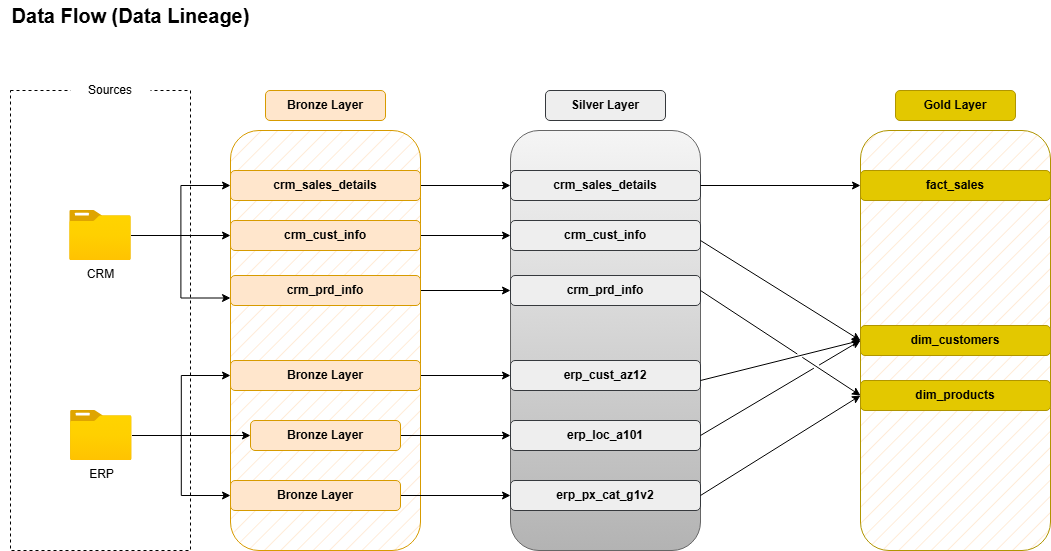

The diagram above was exported from draw.io. Its source (the exported page's mxGraphModel, read from the mxfile embedded in the PNG):
<mxGraphModel dx="1428" dy="743" grid="1" gridSize="10" guides="1" tooltips="1" connect="1" arrows="1" fold="1" page="1" pageScale="1" pageWidth="827" pageHeight="1169" math="0" shadow="0">
  <root>
    <mxCell id="0" />
    <mxCell id="1" parent="0" />
    <mxCell id="slNBLLlRnlOATkDwKjRr-1" value="" style="rounded=0;whiteSpace=wrap;html=1;fillColor=none;dashed=1;" parent="1" vertex="1">
      <mxGeometry x="60" y="140" width="180" height="460" as="geometry" />
    </mxCell>
    <mxCell id="slNBLLlRnlOATkDwKjRr-2" value="Sources" style="rounded=1;whiteSpace=wrap;html=1;strokeColor=none;" parent="1" vertex="1">
      <mxGeometry x="120" y="110" width="80" height="60" as="geometry" />
    </mxCell>
    <mxCell id="slNBLLlRnlOATkDwKjRr-17" value="" style="edgeStyle=orthogonalEdgeStyle;rounded=0;orthogonalLoop=1;jettySize=auto;html=1;" parent="1" source="slNBLLlRnlOATkDwKjRr-3" target="slNBLLlRnlOATkDwKjRr-8" edge="1">
      <mxGeometry relative="1" as="geometry" />
    </mxCell>
    <mxCell id="slNBLLlRnlOATkDwKjRr-18" style="edgeStyle=orthogonalEdgeStyle;rounded=0;orthogonalLoop=1;jettySize=auto;html=1;entryX=0;entryY=0.5;entryDx=0;entryDy=0;" parent="1" source="slNBLLlRnlOATkDwKjRr-3" target="slNBLLlRnlOATkDwKjRr-7" edge="1">
      <mxGeometry relative="1" as="geometry" />
    </mxCell>
    <mxCell id="slNBLLlRnlOATkDwKjRr-19" style="edgeStyle=orthogonalEdgeStyle;rounded=0;orthogonalLoop=1;jettySize=auto;html=1;entryX=0;entryY=0.75;entryDx=0;entryDy=0;" parent="1" source="slNBLLlRnlOATkDwKjRr-3" target="slNBLLlRnlOATkDwKjRr-9" edge="1">
      <mxGeometry relative="1" as="geometry" />
    </mxCell>
    <mxCell id="slNBLLlRnlOATkDwKjRr-3" value="CRM" style="image;aspect=fixed;html=1;points=[];align=center;fontSize=12;image=img/lib/azure2/general/Folder_Blank.svg;" parent="1" vertex="1">
      <mxGeometry x="119.19" y="260" width="61.61" height="50" as="geometry" />
    </mxCell>
    <mxCell id="slNBLLlRnlOATkDwKjRr-25" style="edgeStyle=orthogonalEdgeStyle;rounded=0;orthogonalLoop=1;jettySize=auto;html=1;entryX=0;entryY=0.5;entryDx=0;entryDy=0;" parent="1" source="slNBLLlRnlOATkDwKjRr-4" target="slNBLLlRnlOATkDwKjRr-10" edge="1">
      <mxGeometry relative="1" as="geometry" />
    </mxCell>
    <mxCell id="slNBLLlRnlOATkDwKjRr-26" style="edgeStyle=orthogonalEdgeStyle;rounded=0;orthogonalLoop=1;jettySize=auto;html=1;entryX=0;entryY=0.5;entryDx=0;entryDy=0;" parent="1" source="slNBLLlRnlOATkDwKjRr-4" target="slNBLLlRnlOATkDwKjRr-23" edge="1">
      <mxGeometry relative="1" as="geometry" />
    </mxCell>
    <mxCell id="slNBLLlRnlOATkDwKjRr-4" value="ERP" style="image;aspect=fixed;html=1;points=[];align=center;fontSize=12;image=img/lib/azure2/general/Folder_Blank.svg;" parent="1" vertex="1">
      <mxGeometry x="120" y="460" width="61.61" height="50" as="geometry" />
    </mxCell>
    <mxCell id="slNBLLlRnlOATkDwKjRr-5" value="" style="rounded=1;whiteSpace=wrap;html=1;fillColor=#ffe6cc;strokeColor=#d79b00;fillStyle=hatch;" parent="1" vertex="1">
      <mxGeometry x="280" y="180" width="190" height="420" as="geometry" />
    </mxCell>
    <mxCell id="slNBLLlRnlOATkDwKjRr-6" value="Bronze Layer" style="rounded=1;whiteSpace=wrap;html=1;fillColor=#ffe6cc;strokeColor=#d79b00;fontStyle=1" parent="1" vertex="1">
      <mxGeometry x="315" y="140" width="120" height="30" as="geometry" />
    </mxCell>
    <mxCell id="e6vQP2GvD9g76ZV_IyWz-1" style="edgeStyle=orthogonalEdgeStyle;rounded=0;orthogonalLoop=1;jettySize=auto;html=1;" parent="1" source="slNBLLlRnlOATkDwKjRr-7" target="JWBIr_jnIdQzAsqJW2iU-3" edge="1">
      <mxGeometry relative="1" as="geometry" />
    </mxCell>
    <mxCell id="slNBLLlRnlOATkDwKjRr-7" value="crm_sales_details" style="rounded=1;whiteSpace=wrap;html=1;fillColor=#ffe6cc;strokeColor=#d79b00;fontStyle=1" parent="1" vertex="1">
      <mxGeometry x="280" y="220" width="190" height="30" as="geometry" />
    </mxCell>
    <mxCell id="e6vQP2GvD9g76ZV_IyWz-2" style="edgeStyle=orthogonalEdgeStyle;rounded=0;orthogonalLoop=1;jettySize=auto;html=1;entryX=0;entryY=0.5;entryDx=0;entryDy=0;" parent="1" source="slNBLLlRnlOATkDwKjRr-8" target="JWBIr_jnIdQzAsqJW2iU-4" edge="1">
      <mxGeometry relative="1" as="geometry" />
    </mxCell>
    <mxCell id="slNBLLlRnlOATkDwKjRr-8" value="crm_cust_info" style="rounded=1;whiteSpace=wrap;html=1;fillColor=#ffe6cc;strokeColor=#d79b00;fontStyle=1" parent="1" vertex="1">
      <mxGeometry x="280" y="270" width="190" height="30" as="geometry" />
    </mxCell>
    <mxCell id="e6vQP2GvD9g76ZV_IyWz-4" style="edgeStyle=orthogonalEdgeStyle;rounded=0;orthogonalLoop=1;jettySize=auto;html=1;" parent="1" source="slNBLLlRnlOATkDwKjRr-10" target="JWBIr_jnIdQzAsqJW2iU-5" edge="1">
      <mxGeometry relative="1" as="geometry" />
    </mxCell>
    <mxCell id="slNBLLlRnlOATkDwKjRr-10" value="Bronze Layer" style="rounded=1;whiteSpace=wrap;html=1;fillColor=#ffe6cc;strokeColor=#d79b00;fontStyle=1" parent="1" vertex="1">
      <mxGeometry x="280" y="410" width="190" height="30" as="geometry" />
    </mxCell>
    <mxCell id="e6vQP2GvD9g76ZV_IyWz-3" style="edgeStyle=orthogonalEdgeStyle;rounded=0;orthogonalLoop=1;jettySize=auto;html=1;entryX=0;entryY=0.5;entryDx=0;entryDy=0;" parent="1" source="slNBLLlRnlOATkDwKjRr-9" target="JWBIr_jnIdQzAsqJW2iU-6" edge="1">
      <mxGeometry relative="1" as="geometry" />
    </mxCell>
    <mxCell id="slNBLLlRnlOATkDwKjRr-9" value="crm_prd_info" style="rounded=1;whiteSpace=wrap;html=1;fillColor=#ffe6cc;strokeColor=#d79b00;fontStyle=1" parent="1" vertex="1">
      <mxGeometry x="280" y="325" width="190" height="30" as="geometry" />
    </mxCell>
    <mxCell id="e6vQP2GvD9g76ZV_IyWz-5" style="edgeStyle=orthogonalEdgeStyle;rounded=0;orthogonalLoop=1;jettySize=auto;html=1;entryX=0;entryY=0.5;entryDx=0;entryDy=0;" parent="1" source="slNBLLlRnlOATkDwKjRr-22" target="JWBIr_jnIdQzAsqJW2iU-7" edge="1">
      <mxGeometry relative="1" as="geometry" />
    </mxCell>
    <mxCell id="slNBLLlRnlOATkDwKjRr-22" value="Bronze Layer" style="rounded=1;whiteSpace=wrap;html=1;fillColor=#ffe6cc;strokeColor=#d79b00;fontStyle=1" parent="1" vertex="1">
      <mxGeometry x="300" y="470" width="150" height="30" as="geometry" />
    </mxCell>
    <mxCell id="e6vQP2GvD9g76ZV_IyWz-6" style="edgeStyle=orthogonalEdgeStyle;rounded=0;orthogonalLoop=1;jettySize=auto;html=1;" parent="1" source="slNBLLlRnlOATkDwKjRr-23" target="JWBIr_jnIdQzAsqJW2iU-8" edge="1">
      <mxGeometry relative="1" as="geometry" />
    </mxCell>
    <mxCell id="slNBLLlRnlOATkDwKjRr-23" value="Bronze Layer" style="rounded=1;whiteSpace=wrap;html=1;fillColor=#ffe6cc;strokeColor=#d79b00;fontStyle=1" parent="1" vertex="1">
      <mxGeometry x="280" y="530" width="170" height="30" as="geometry" />
    </mxCell>
    <mxCell id="slNBLLlRnlOATkDwKjRr-24" style="edgeStyle=orthogonalEdgeStyle;rounded=0;orthogonalLoop=1;jettySize=auto;html=1;entryX=0;entryY=0.5;entryDx=0;entryDy=0;" parent="1" source="slNBLLlRnlOATkDwKjRr-4" target="slNBLLlRnlOATkDwKjRr-22" edge="1">
      <mxGeometry relative="1" as="geometry" />
    </mxCell>
    <mxCell id="JWBIr_jnIdQzAsqJW2iU-1" value="" style="rounded=1;whiteSpace=wrap;html=1;fillStyle=hatch;fillColor=#f5f5f5;strokeColor=#666666;gradientColor=#b3b3b3;" parent="1" vertex="1">
      <mxGeometry x="560" y="180" width="190" height="420" as="geometry" />
    </mxCell>
    <mxCell id="JWBIr_jnIdQzAsqJW2iU-2" value="Silver Layer" style="rounded=1;whiteSpace=wrap;html=1;fontStyle=1;fillColor=#eeeeee;strokeColor=#36393d;" parent="1" vertex="1">
      <mxGeometry x="595" y="140" width="120" height="30" as="geometry" />
    </mxCell>
    <mxCell id="JWBIr_jnIdQzAsqJW2iU-3" value="crm_sales_details" style="rounded=1;whiteSpace=wrap;html=1;fontStyle=1;fillColor=#eeeeee;strokeColor=#36393d;" parent="1" vertex="1">
      <mxGeometry x="560" y="220" width="190" height="30" as="geometry" />
    </mxCell>
    <mxCell id="JWBIr_jnIdQzAsqJW2iU-4" value="crm_cust_info" style="rounded=1;whiteSpace=wrap;html=1;fontStyle=1;fillColor=#eeeeee;strokeColor=#36393d;" parent="1" vertex="1">
      <mxGeometry x="560" y="270" width="190" height="30" as="geometry" />
    </mxCell>
    <mxCell id="JWBIr_jnIdQzAsqJW2iU-5" value="erp_cust_az12" style="rounded=1;whiteSpace=wrap;html=1;fontStyle=1;fillColor=#eeeeee;strokeColor=#36393d;" parent="1" vertex="1">
      <mxGeometry x="560" y="410" width="190" height="30" as="geometry" />
    </mxCell>
    <mxCell id="JWBIr_jnIdQzAsqJW2iU-6" value="crm_prd_info" style="rounded=1;whiteSpace=wrap;html=1;fontStyle=1;fillColor=#eeeeee;strokeColor=#36393d;" parent="1" vertex="1">
      <mxGeometry x="560" y="325" width="190" height="30" as="geometry" />
    </mxCell>
    <mxCell id="JWBIr_jnIdQzAsqJW2iU-7" value="erp_loc_a101" style="rounded=1;whiteSpace=wrap;html=1;fontStyle=1;fillColor=#eeeeee;strokeColor=#36393d;" parent="1" vertex="1">
      <mxGeometry x="560" y="470" width="190" height="30" as="geometry" />
    </mxCell>
    <mxCell id="JWBIr_jnIdQzAsqJW2iU-8" value="erp_px_cat_g1v2" style="rounded=1;whiteSpace=wrap;html=1;fontStyle=1;fillColor=#eeeeee;strokeColor=#36393d;" parent="1" vertex="1">
      <mxGeometry x="560" y="530" width="190" height="30" as="geometry" />
    </mxCell>
    <mxCell id="5-CyOKzbV2G31n-BjmV--1" value="" style="rounded=1;whiteSpace=wrap;html=1;fillColor=#e3c800;strokeColor=#B09500;fillStyle=hatch;fontColor=#000000;" parent="1" vertex="1">
      <mxGeometry x="910" y="180" width="190" height="420" as="geometry" />
    </mxCell>
    <mxCell id="5-CyOKzbV2G31n-BjmV--2" value="Gold Layer" style="rounded=1;whiteSpace=wrap;html=1;fillColor=#e3c800;strokeColor=#B09500;fontStyle=1;fontColor=#000000;" parent="1" vertex="1">
      <mxGeometry x="945" y="140" width="120" height="30" as="geometry" />
    </mxCell>
    <mxCell id="5-CyOKzbV2G31n-BjmV--3" value="fact_sales" style="rounded=1;whiteSpace=wrap;html=1;fillColor=#e3c800;strokeColor=#B09500;fontStyle=1;fontColor=#000000;" parent="1" vertex="1">
      <mxGeometry x="910" y="220" width="190" height="30" as="geometry" />
    </mxCell>
    <mxCell id="5-CyOKzbV2G31n-BjmV--4" value="dim_customers" style="rounded=1;whiteSpace=wrap;html=1;fillColor=#e3c800;strokeColor=#B09500;fontStyle=1;fontColor=#000000;" parent="1" vertex="1">
      <mxGeometry x="910" y="375" width="190" height="30" as="geometry" />
    </mxCell>
    <mxCell id="5-CyOKzbV2G31n-BjmV--6" value="dim_products" style="rounded=1;whiteSpace=wrap;html=1;fillColor=#e3c800;strokeColor=#B09500;fontStyle=1;fontColor=#000000;" parent="1" vertex="1">
      <mxGeometry x="910" y="430" width="190" height="30" as="geometry" />
    </mxCell>
    <mxCell id="wUswKQdiUhMFjsfQXYRM-9" value="" style="endArrow=classic;html=1;rounded=0;jumpStyle=gap;" parent="1" edge="1">
      <mxGeometry width="50" height="50" relative="1" as="geometry">
        <mxPoint x="750" y="430" as="sourcePoint" />
        <mxPoint x="910" y="390" as="targetPoint" />
      </mxGeometry>
    </mxCell>
    <mxCell id="wUswKQdiUhMFjsfQXYRM-10" value="" style="endArrow=classic;html=1;rounded=0;entryX=0;entryY=0.5;entryDx=0;entryDy=0;jumpStyle=gap;" parent="1" target="5-CyOKzbV2G31n-BjmV--1" edge="1">
      <mxGeometry width="50" height="50" relative="1" as="geometry">
        <mxPoint x="750" y="290" as="sourcePoint" />
        <mxPoint x="910" y="340" as="targetPoint" />
      </mxGeometry>
    </mxCell>
    <mxCell id="wUswKQdiUhMFjsfQXYRM-11" value="" style="endArrow=classic;html=1;rounded=0;entryX=0;entryY=0.5;entryDx=0;entryDy=0;" parent="1" target="5-CyOKzbV2G31n-BjmV--3" edge="1">
      <mxGeometry width="50" height="50" relative="1" as="geometry">
        <mxPoint x="750" y="235" as="sourcePoint" />
        <mxPoint x="900" y="235" as="targetPoint" />
      </mxGeometry>
    </mxCell>
    <mxCell id="wUswKQdiUhMFjsfQXYRM-12" value="" style="endArrow=classic;html=1;rounded=0;entryX=0;entryY=0.5;entryDx=0;entryDy=0;jumpStyle=gap;" parent="1" target="5-CyOKzbV2G31n-BjmV--6" edge="1">
      <mxGeometry width="50" height="50" relative="1" as="geometry">
        <mxPoint x="750" y="340" as="sourcePoint" />
        <mxPoint x="910" y="300" as="targetPoint" />
      </mxGeometry>
    </mxCell>
    <mxCell id="wUswKQdiUhMFjsfQXYRM-13" value="" style="endArrow=classic;html=1;rounded=0;entryX=0;entryY=0.5;entryDx=0;entryDy=0;exitX=1;exitY=0.5;exitDx=0;exitDy=0;jumpStyle=gap;" parent="1" source="JWBIr_jnIdQzAsqJW2iU-8" target="5-CyOKzbV2G31n-BjmV--6" edge="1">
      <mxGeometry width="50" height="50" relative="1" as="geometry">
        <mxPoint x="760" y="300" as="sourcePoint" />
        <mxPoint x="920" y="400" as="targetPoint" />
      </mxGeometry>
    </mxCell>
    <mxCell id="wUswKQdiUhMFjsfQXYRM-14" value="" style="endArrow=classic;html=1;rounded=0;exitX=1;exitY=0.5;exitDx=0;exitDy=0;jumpStyle=gap;" parent="1" source="JWBIr_jnIdQzAsqJW2iU-7" edge="1">
      <mxGeometry width="50" height="50" relative="1" as="geometry">
        <mxPoint x="760" y="440" as="sourcePoint" />
        <mxPoint x="910" y="390" as="targetPoint" />
      </mxGeometry>
    </mxCell>
    <mxCell id="XzyW28V9z-bWmxQMM1Yd-1" value="&lt;b&gt;&lt;font style=&quot;font-size: 20px;&quot;&gt;Data Flow (Data Lineage)&lt;/font&gt;&lt;/b&gt;" style="text;html=1;align=center;verticalAlign=middle;whiteSpace=wrap;rounded=0;" vertex="1" parent="1">
      <mxGeometry x="50" y="50" width="260.81" height="30" as="geometry" />
    </mxCell>
  </root>
</mxGraphModel>